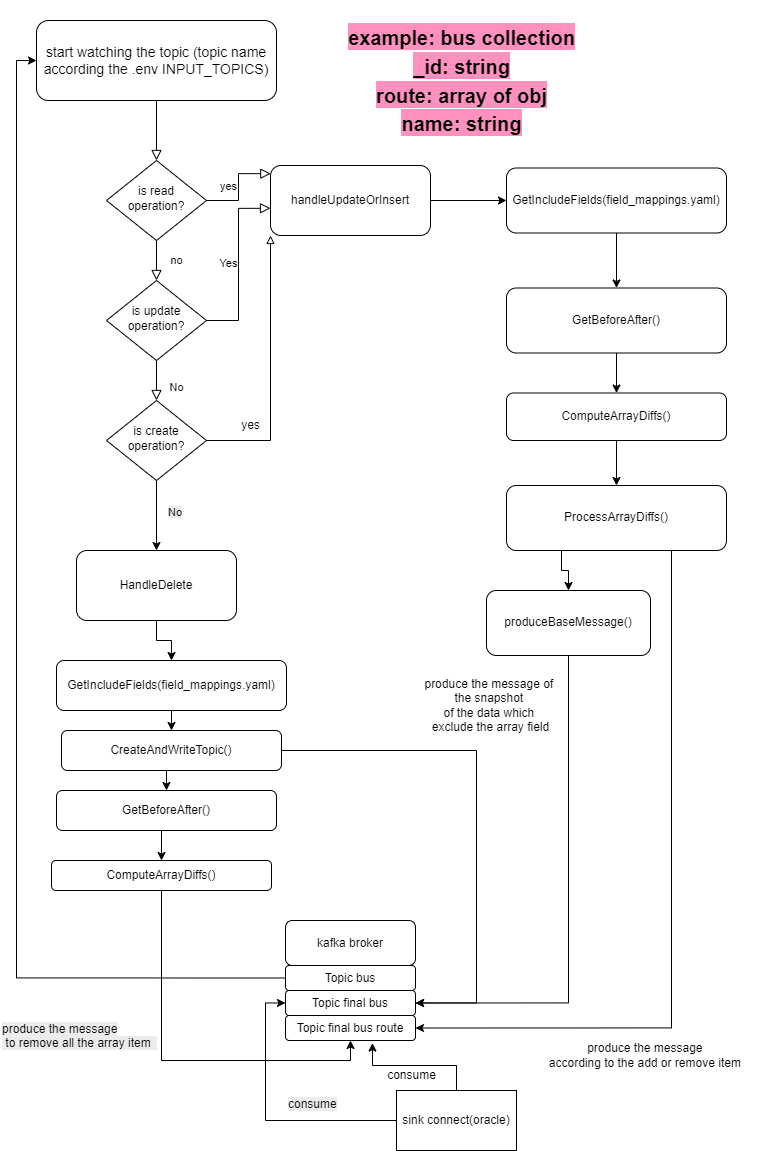

The diagram above was exported from draw.io. Its source (the exported page's mxGraphModel, read from the mxfile embedded in the PNG):
<mxGraphModel dx="2220" dy="1226" grid="1" gridSize="10" guides="1" tooltips="1" connect="1" arrows="1" fold="1" page="1" pageScale="1" pageWidth="827" pageHeight="1169" math="0" shadow="0">
  <root>
    <mxCell id="WIyWlLk6GJQsqaUBKTNV-0" />
    <mxCell id="WIyWlLk6GJQsqaUBKTNV-1" parent="WIyWlLk6GJQsqaUBKTNV-0" />
    <mxCell id="WIyWlLk6GJQsqaUBKTNV-2" value="" style="rounded=0;html=1;jettySize=auto;orthogonalLoop=1;fontSize=11;endArrow=block;endFill=0;endSize=8;strokeWidth=1;shadow=0;labelBackgroundColor=none;edgeStyle=orthogonalEdgeStyle;" parent="WIyWlLk6GJQsqaUBKTNV-1" source="WIyWlLk6GJQsqaUBKTNV-3" target="WIyWlLk6GJQsqaUBKTNV-6" edge="1">
      <mxGeometry relative="1" as="geometry" />
    </mxCell>
    <mxCell id="WIyWlLk6GJQsqaUBKTNV-3" value="&lt;font style=&quot;font-size: 14px;&quot;&gt;start watching the topic (topic name according the .env INPUT_TOPICS)&lt;/font&gt;" style="rounded=1;whiteSpace=wrap;html=1;fontSize=12;glass=0;strokeWidth=1;shadow=0;" parent="WIyWlLk6GJQsqaUBKTNV-1" vertex="1">
      <mxGeometry x="100" y="30" width="240" height="80" as="geometry" />
    </mxCell>
    <mxCell id="WIyWlLk6GJQsqaUBKTNV-4" value="no" style="rounded=0;html=1;jettySize=auto;orthogonalLoop=1;fontSize=11;endArrow=block;endFill=0;endSize=8;strokeWidth=1;shadow=0;labelBackgroundColor=none;edgeStyle=orthogonalEdgeStyle;" parent="WIyWlLk6GJQsqaUBKTNV-1" source="WIyWlLk6GJQsqaUBKTNV-6" target="WIyWlLk6GJQsqaUBKTNV-10" edge="1">
      <mxGeometry y="20" relative="1" as="geometry">
        <mxPoint as="offset" />
      </mxGeometry>
    </mxCell>
    <mxCell id="WIyWlLk6GJQsqaUBKTNV-5" value="yes" style="edgeStyle=orthogonalEdgeStyle;rounded=0;html=1;jettySize=auto;orthogonalLoop=1;fontSize=11;endArrow=block;endFill=0;endSize=8;strokeWidth=1;shadow=0;labelBackgroundColor=none;entryX=0.002;entryY=0.117;entryDx=0;entryDy=0;entryPerimeter=0;" parent="WIyWlLk6GJQsqaUBKTNV-1" source="WIyWlLk6GJQsqaUBKTNV-6" target="WIyWlLk6GJQsqaUBKTNV-7" edge="1">
      <mxGeometry y="10" relative="1" as="geometry">
        <mxPoint as="offset" />
      </mxGeometry>
    </mxCell>
    <mxCell id="WIyWlLk6GJQsqaUBKTNV-6" value="is read operation?" style="rhombus;whiteSpace=wrap;html=1;shadow=0;fontFamily=Helvetica;fontSize=12;align=center;strokeWidth=1;spacing=6;spacingTop=-4;" parent="WIyWlLk6GJQsqaUBKTNV-1" vertex="1">
      <mxGeometry x="170" y="170" width="100" height="80" as="geometry" />
    </mxCell>
    <mxCell id="oEHJE7tFaaq5gKveZbnd-7" style="edgeStyle=orthogonalEdgeStyle;rounded=0;orthogonalLoop=1;jettySize=auto;html=1;exitX=1;exitY=0.5;exitDx=0;exitDy=0;entryX=0;entryY=0.5;entryDx=0;entryDy=0;" parent="WIyWlLk6GJQsqaUBKTNV-1" source="WIyWlLk6GJQsqaUBKTNV-7" target="oEHJE7tFaaq5gKveZbnd-6" edge="1">
      <mxGeometry relative="1" as="geometry" />
    </mxCell>
    <mxCell id="WIyWlLk6GJQsqaUBKTNV-7" value="handleUpdateOrInsert" style="rounded=1;whiteSpace=wrap;html=1;fontSize=12;glass=0;strokeWidth=1;shadow=0;" parent="WIyWlLk6GJQsqaUBKTNV-1" vertex="1">
      <mxGeometry x="334" y="175" width="160" height="70" as="geometry" />
    </mxCell>
    <mxCell id="WIyWlLk6GJQsqaUBKTNV-8" value="No" style="rounded=0;html=1;jettySize=auto;orthogonalLoop=1;fontSize=11;endArrow=block;endFill=0;endSize=8;strokeWidth=1;shadow=0;labelBackgroundColor=none;edgeStyle=orthogonalEdgeStyle;entryX=0.5;entryY=0;entryDx=0;entryDy=0;" parent="WIyWlLk6GJQsqaUBKTNV-1" source="WIyWlLk6GJQsqaUBKTNV-10" target="oEHJE7tFaaq5gKveZbnd-0" edge="1">
      <mxGeometry x="0.3333" y="20" relative="1" as="geometry">
        <mxPoint as="offset" />
        <mxPoint x="220" y="430" as="targetPoint" />
      </mxGeometry>
    </mxCell>
    <mxCell id="WIyWlLk6GJQsqaUBKTNV-9" value="Yes" style="edgeStyle=orthogonalEdgeStyle;rounded=0;html=1;jettySize=auto;orthogonalLoop=1;fontSize=11;endArrow=block;endFill=0;endSize=8;strokeWidth=1;shadow=0;labelBackgroundColor=none;entryX=0;entryY=0.611;entryDx=0;entryDy=0;entryPerimeter=0;" parent="WIyWlLk6GJQsqaUBKTNV-1" source="WIyWlLk6GJQsqaUBKTNV-10" target="WIyWlLk6GJQsqaUBKTNV-7" edge="1">
      <mxGeometry y="10" relative="1" as="geometry">
        <mxPoint as="offset" />
        <mxPoint x="320" y="330" as="targetPoint" />
      </mxGeometry>
    </mxCell>
    <mxCell id="WIyWlLk6GJQsqaUBKTNV-10" value="is update operation?" style="rhombus;whiteSpace=wrap;html=1;shadow=0;fontFamily=Helvetica;fontSize=12;align=center;strokeWidth=1;spacing=6;spacingTop=-4;" parent="WIyWlLk6GJQsqaUBKTNV-1" vertex="1">
      <mxGeometry x="170" y="290" width="100" height="80" as="geometry" />
    </mxCell>
    <mxCell id="oEHJE7tFaaq5gKveZbnd-1" style="edgeStyle=orthogonalEdgeStyle;rounded=0;orthogonalLoop=1;jettySize=auto;html=1;exitX=1;exitY=0.5;exitDx=0;exitDy=0;entryX=0;entryY=1;entryDx=0;entryDy=0;endArrow=block;endFill=0;" parent="WIyWlLk6GJQsqaUBKTNV-1" source="oEHJE7tFaaq5gKveZbnd-0" target="WIyWlLk6GJQsqaUBKTNV-7" edge="1">
      <mxGeometry relative="1" as="geometry" />
    </mxCell>
    <mxCell id="oEHJE7tFaaq5gKveZbnd-3" style="edgeStyle=orthogonalEdgeStyle;rounded=0;orthogonalLoop=1;jettySize=auto;html=1;exitX=0.5;exitY=1;exitDx=0;exitDy=0;" parent="WIyWlLk6GJQsqaUBKTNV-1" source="oEHJE7tFaaq5gKveZbnd-0" target="oEHJE7tFaaq5gKveZbnd-2" edge="1">
      <mxGeometry relative="1" as="geometry" />
    </mxCell>
    <mxCell id="oEHJE7tFaaq5gKveZbnd-0" value="is create operation?" style="rhombus;whiteSpace=wrap;html=1;shadow=0;fontFamily=Helvetica;fontSize=12;align=center;strokeWidth=1;spacing=6;spacingTop=-4;" parent="WIyWlLk6GJQsqaUBKTNV-1" vertex="1">
      <mxGeometry x="170" y="410" width="100" height="80" as="geometry" />
    </mxCell>
    <mxCell id="y5Mpa1LZNMTk0QWgHX2F-0" style="edgeStyle=orthogonalEdgeStyle;rounded=0;orthogonalLoop=1;jettySize=auto;html=1;exitX=0.5;exitY=1;exitDx=0;exitDy=0;" edge="1" parent="WIyWlLk6GJQsqaUBKTNV-1" source="oEHJE7tFaaq5gKveZbnd-2" target="oEHJE7tFaaq5gKveZbnd-39">
      <mxGeometry relative="1" as="geometry" />
    </mxCell>
    <mxCell id="oEHJE7tFaaq5gKveZbnd-2" value="HandleDelete" style="rounded=1;whiteSpace=wrap;html=1;fontSize=12;glass=0;strokeWidth=1;shadow=0;" parent="WIyWlLk6GJQsqaUBKTNV-1" vertex="1">
      <mxGeometry x="140" y="560" width="160" height="70" as="geometry" />
    </mxCell>
    <mxCell id="oEHJE7tFaaq5gKveZbnd-5" value="yes" style="text;html=1;align=center;verticalAlign=middle;resizable=0;points=[];autosize=1;strokeColor=none;fillColor=none;" parent="WIyWlLk6GJQsqaUBKTNV-1" vertex="1">
      <mxGeometry x="294" y="420" width="40" height="30" as="geometry" />
    </mxCell>
    <mxCell id="oEHJE7tFaaq5gKveZbnd-9" style="edgeStyle=orthogonalEdgeStyle;rounded=0;orthogonalLoop=1;jettySize=auto;html=1;exitX=0.5;exitY=1;exitDx=0;exitDy=0;" parent="WIyWlLk6GJQsqaUBKTNV-1" source="oEHJE7tFaaq5gKveZbnd-6" target="oEHJE7tFaaq5gKveZbnd-8" edge="1">
      <mxGeometry relative="1" as="geometry" />
    </mxCell>
    <mxCell id="oEHJE7tFaaq5gKveZbnd-6" value="GetIncludeFields(field_mappings.yaml)" style="rounded=1;whiteSpace=wrap;html=1;fontSize=12;glass=0;strokeWidth=1;shadow=0;" parent="WIyWlLk6GJQsqaUBKTNV-1" vertex="1">
      <mxGeometry x="570" y="177.5" width="220" height="65" as="geometry" />
    </mxCell>
    <mxCell id="oEHJE7tFaaq5gKveZbnd-11" style="edgeStyle=orthogonalEdgeStyle;rounded=0;orthogonalLoop=1;jettySize=auto;html=1;exitX=0.5;exitY=1;exitDx=0;exitDy=0;entryX=0.5;entryY=0;entryDx=0;entryDy=0;" parent="WIyWlLk6GJQsqaUBKTNV-1" source="oEHJE7tFaaq5gKveZbnd-8" target="oEHJE7tFaaq5gKveZbnd-10" edge="1">
      <mxGeometry relative="1" as="geometry" />
    </mxCell>
    <mxCell id="oEHJE7tFaaq5gKveZbnd-8" value="GetBeforeAfter()" style="rounded=1;whiteSpace=wrap;html=1;fontSize=12;glass=0;strokeWidth=1;shadow=0;" parent="WIyWlLk6GJQsqaUBKTNV-1" vertex="1">
      <mxGeometry x="570" y="297.5" width="220" height="65" as="geometry" />
    </mxCell>
    <mxCell id="oEHJE7tFaaq5gKveZbnd-14" style="edgeStyle=orthogonalEdgeStyle;rounded=0;orthogonalLoop=1;jettySize=auto;html=1;exitX=0.5;exitY=1;exitDx=0;exitDy=0;entryX=0.5;entryY=0;entryDx=0;entryDy=0;" parent="WIyWlLk6GJQsqaUBKTNV-1" source="oEHJE7tFaaq5gKveZbnd-10" target="oEHJE7tFaaq5gKveZbnd-12" edge="1">
      <mxGeometry relative="1" as="geometry" />
    </mxCell>
    <mxCell id="oEHJE7tFaaq5gKveZbnd-10" value="ComputeArrayDiffs()" style="rounded=1;whiteSpace=wrap;html=1;fontSize=12;glass=0;strokeWidth=1;shadow=0;" parent="WIyWlLk6GJQsqaUBKTNV-1" vertex="1">
      <mxGeometry x="570" y="402.5" width="220" height="47.5" as="geometry" />
    </mxCell>
    <mxCell id="oEHJE7tFaaq5gKveZbnd-20" style="edgeStyle=orthogonalEdgeStyle;rounded=0;orthogonalLoop=1;jettySize=auto;html=1;exitX=0.75;exitY=1;exitDx=0;exitDy=0;entryX=1;entryY=0.5;entryDx=0;entryDy=0;" parent="WIyWlLk6GJQsqaUBKTNV-1" source="oEHJE7tFaaq5gKveZbnd-12" target="oEHJE7tFaaq5gKveZbnd-22" edge="1">
      <mxGeometry relative="1" as="geometry" />
    </mxCell>
    <mxCell id="oEHJE7tFaaq5gKveZbnd-26" style="edgeStyle=orthogonalEdgeStyle;rounded=0;orthogonalLoop=1;jettySize=auto;html=1;exitX=0.25;exitY=1;exitDx=0;exitDy=0;entryX=0.5;entryY=0;entryDx=0;entryDy=0;" parent="WIyWlLk6GJQsqaUBKTNV-1" source="oEHJE7tFaaq5gKveZbnd-12" target="oEHJE7tFaaq5gKveZbnd-24" edge="1">
      <mxGeometry relative="1" as="geometry" />
    </mxCell>
    <mxCell id="oEHJE7tFaaq5gKveZbnd-12" value="ProcessArrayDiffs()" style="rounded=1;whiteSpace=wrap;html=1;fontSize=12;glass=0;strokeWidth=1;shadow=0;" parent="WIyWlLk6GJQsqaUBKTNV-1" vertex="1">
      <mxGeometry x="570" y="495" width="220" height="65" as="geometry" />
    </mxCell>
    <mxCell id="oEHJE7tFaaq5gKveZbnd-13" value="kafka broker" style="rounded=1;whiteSpace=wrap;html=1;fontSize=12;glass=0;strokeWidth=1;shadow=0;" parent="WIyWlLk6GJQsqaUBKTNV-1" vertex="1">
      <mxGeometry x="349" y="930" width="130" height="45" as="geometry" />
    </mxCell>
    <mxCell id="oEHJE7tFaaq5gKveZbnd-19" style="edgeStyle=orthogonalEdgeStyle;rounded=0;orthogonalLoop=1;jettySize=auto;html=1;exitX=0;exitY=0.5;exitDx=0;exitDy=0;entryX=0;entryY=0.5;entryDx=0;entryDy=0;" parent="WIyWlLk6GJQsqaUBKTNV-1" source="oEHJE7tFaaq5gKveZbnd-15" target="WIyWlLk6GJQsqaUBKTNV-3" edge="1">
      <mxGeometry relative="1" as="geometry" />
    </mxCell>
    <mxCell id="oEHJE7tFaaq5gKveZbnd-15" value="Topic bus" style="rounded=1;whiteSpace=wrap;html=1;fontSize=12;glass=0;strokeWidth=1;shadow=0;" parent="WIyWlLk6GJQsqaUBKTNV-1" vertex="1">
      <mxGeometry x="349" y="975" width="130" height="25" as="geometry" />
    </mxCell>
    <mxCell id="oEHJE7tFaaq5gKveZbnd-16" value="Topic final bus" style="rounded=1;whiteSpace=wrap;html=1;fontSize=12;glass=0;strokeWidth=1;shadow=0;" parent="WIyWlLk6GJQsqaUBKTNV-1" vertex="1">
      <mxGeometry x="349" y="1000" width="130" height="25" as="geometry" />
    </mxCell>
    <mxCell id="oEHJE7tFaaq5gKveZbnd-21" value="produce&amp;nbsp;the message&amp;nbsp;&lt;div&gt;according to the add or remove item&amp;nbsp;&lt;/div&gt;" style="text;html=1;align=center;verticalAlign=middle;resizable=0;points=[];autosize=1;strokeColor=none;fillColor=none;" parent="WIyWlLk6GJQsqaUBKTNV-1" vertex="1">
      <mxGeometry x="600" y="1045" width="220" height="40" as="geometry" />
    </mxCell>
    <mxCell id="oEHJE7tFaaq5gKveZbnd-22" value="Topic final bus route" style="rounded=1;whiteSpace=wrap;html=1;fontSize=12;glass=0;strokeWidth=1;shadow=0;" parent="WIyWlLk6GJQsqaUBKTNV-1" vertex="1">
      <mxGeometry x="349" y="1025" width="130" height="25" as="geometry" />
    </mxCell>
    <mxCell id="oEHJE7tFaaq5gKveZbnd-23" value="&lt;h1&gt;&lt;span style=&quot;background-color: rgb(255, 144, 191);&quot;&gt;&lt;font style=&quot;font-size: 20px;&quot;&gt;example: bus collection&lt;br&gt;&lt;/font&gt;&lt;font style=&quot;font-size: 20px;&quot;&gt;_id: string&lt;br&gt;&lt;/font&gt;&lt;font style=&quot;font-size: 20px;&quot;&gt;route: array of obj&lt;br&gt;&lt;/font&gt;&lt;font style=&quot;font-size: 20px;&quot;&gt;name: string&lt;/font&gt;&lt;/span&gt;&lt;/h1&gt;" style="text;html=1;align=center;verticalAlign=middle;resizable=0;points=[];autosize=1;strokeColor=none;fillColor=none;" parent="WIyWlLk6GJQsqaUBKTNV-1" vertex="1">
      <mxGeometry x="400" y="10" width="250" height="160" as="geometry" />
    </mxCell>
    <mxCell id="oEHJE7tFaaq5gKveZbnd-25" style="edgeStyle=orthogonalEdgeStyle;rounded=0;orthogonalLoop=1;jettySize=auto;html=1;exitX=0.5;exitY=1;exitDx=0;exitDy=0;entryX=1;entryY=0.5;entryDx=0;entryDy=0;" parent="WIyWlLk6GJQsqaUBKTNV-1" source="oEHJE7tFaaq5gKveZbnd-24" target="oEHJE7tFaaq5gKveZbnd-16" edge="1">
      <mxGeometry relative="1" as="geometry" />
    </mxCell>
    <mxCell id="oEHJE7tFaaq5gKveZbnd-24" value="produceBaseMessage()" style="rounded=1;whiteSpace=wrap;html=1;fontSize=12;glass=0;strokeWidth=1;shadow=0;" parent="WIyWlLk6GJQsqaUBKTNV-1" vertex="1">
      <mxGeometry x="550" y="600" width="164" height="65" as="geometry" />
    </mxCell>
    <mxCell id="oEHJE7tFaaq5gKveZbnd-27" value="produce the message of&amp;nbsp;&lt;div&gt;the snapshot&amp;nbsp;&lt;div&gt;of the data which&amp;nbsp;&lt;/div&gt;&lt;div&gt;exclude the array field&lt;/div&gt;&lt;/div&gt;" style="text;html=1;align=center;verticalAlign=middle;resizable=0;points=[];autosize=1;strokeColor=none;fillColor=none;" parent="WIyWlLk6GJQsqaUBKTNV-1" vertex="1">
      <mxGeometry x="474" y="680" width="160" height="70" as="geometry" />
    </mxCell>
    <mxCell id="oEHJE7tFaaq5gKveZbnd-44" style="edgeStyle=orthogonalEdgeStyle;rounded=0;orthogonalLoop=1;jettySize=auto;html=1;exitX=0.5;exitY=1;exitDx=0;exitDy=0;entryX=0.5;entryY=0;entryDx=0;entryDy=0;" parent="WIyWlLk6GJQsqaUBKTNV-1" source="oEHJE7tFaaq5gKveZbnd-39" target="oEHJE7tFaaq5gKveZbnd-42" edge="1">
      <mxGeometry relative="1" as="geometry" />
    </mxCell>
    <mxCell id="oEHJE7tFaaq5gKveZbnd-39" value="GetIncludeFields(field_mappings.yaml)" style="rounded=1;whiteSpace=wrap;html=1;fontSize=12;glass=0;strokeWidth=1;shadow=0;" parent="WIyWlLk6GJQsqaUBKTNV-1" vertex="1">
      <mxGeometry x="120" y="670" width="230" height="50" as="geometry" />
    </mxCell>
    <mxCell id="oEHJE7tFaaq5gKveZbnd-47" style="edgeStyle=orthogonalEdgeStyle;rounded=0;orthogonalLoop=1;jettySize=auto;html=1;exitX=0.5;exitY=1;exitDx=0;exitDy=0;entryX=0.5;entryY=0;entryDx=0;entryDy=0;" parent="WIyWlLk6GJQsqaUBKTNV-1" source="oEHJE7tFaaq5gKveZbnd-40" target="oEHJE7tFaaq5gKveZbnd-41" edge="1">
      <mxGeometry relative="1" as="geometry" />
    </mxCell>
    <mxCell id="oEHJE7tFaaq5gKveZbnd-40" value="GetBeforeAfter()" style="rounded=1;whiteSpace=wrap;html=1;fontSize=12;glass=0;strokeWidth=1;shadow=0;" parent="WIyWlLk6GJQsqaUBKTNV-1" vertex="1">
      <mxGeometry x="120" y="800" width="220" height="40" as="geometry" />
    </mxCell>
    <mxCell id="oEHJE7tFaaq5gKveZbnd-48" style="edgeStyle=orthogonalEdgeStyle;rounded=0;orthogonalLoop=1;jettySize=auto;html=1;exitX=0.5;exitY=1;exitDx=0;exitDy=0;entryX=0.5;entryY=1;entryDx=0;entryDy=0;" parent="WIyWlLk6GJQsqaUBKTNV-1" source="oEHJE7tFaaq5gKveZbnd-41" target="oEHJE7tFaaq5gKveZbnd-22" edge="1">
      <mxGeometry relative="1" as="geometry" />
    </mxCell>
    <mxCell id="oEHJE7tFaaq5gKveZbnd-41" value="ComputeArrayDiffs()" style="rounded=1;whiteSpace=wrap;html=1;fontSize=12;glass=0;strokeWidth=1;shadow=0;" parent="WIyWlLk6GJQsqaUBKTNV-1" vertex="1">
      <mxGeometry x="115" y="870" width="220" height="30" as="geometry" />
    </mxCell>
    <mxCell id="oEHJE7tFaaq5gKveZbnd-43" style="edgeStyle=orthogonalEdgeStyle;rounded=0;orthogonalLoop=1;jettySize=auto;html=1;exitX=1;exitY=0.5;exitDx=0;exitDy=0;entryX=1;entryY=0.5;entryDx=0;entryDy=0;" parent="WIyWlLk6GJQsqaUBKTNV-1" source="oEHJE7tFaaq5gKveZbnd-42" target="oEHJE7tFaaq5gKveZbnd-16" edge="1">
      <mxGeometry relative="1" as="geometry">
        <Array as="points">
          <mxPoint x="540" y="760" />
          <mxPoint x="540" y="1013" />
        </Array>
      </mxGeometry>
    </mxCell>
    <mxCell id="oEHJE7tFaaq5gKveZbnd-46" style="edgeStyle=orthogonalEdgeStyle;rounded=0;orthogonalLoop=1;jettySize=auto;html=1;exitX=0.5;exitY=1;exitDx=0;exitDy=0;entryX=0.5;entryY=0;entryDx=0;entryDy=0;" parent="WIyWlLk6GJQsqaUBKTNV-1" source="oEHJE7tFaaq5gKveZbnd-42" target="oEHJE7tFaaq5gKveZbnd-40" edge="1">
      <mxGeometry relative="1" as="geometry" />
    </mxCell>
    <mxCell id="oEHJE7tFaaq5gKveZbnd-42" value="CreateAndWriteTopic()" style="rounded=1;whiteSpace=wrap;html=1;fontSize=12;glass=0;strokeWidth=1;shadow=0;" parent="WIyWlLk6GJQsqaUBKTNV-1" vertex="1">
      <mxGeometry x="125" y="740" width="220" height="40" as="geometry" />
    </mxCell>
    <mxCell id="oEHJE7tFaaq5gKveZbnd-49" value="&lt;span style=&quot;color: rgb(0, 0, 0); font-family: Helvetica; font-size: 12px; font-style: normal; font-variant-ligatures: normal; font-variant-caps: normal; font-weight: 400; letter-spacing: normal; orphans: 2; text-align: center; text-indent: 0px; text-transform: none; widows: 2; word-spacing: 0px; -webkit-text-stroke-width: 0px; white-space: nowrap; background-color: rgb(236, 236, 236); text-decoration-thickness: initial; text-decoration-style: initial; text-decoration-color: initial; float: none; display: inline !important;&quot;&gt;produce&amp;nbsp;the message&lt;/span&gt;&lt;div&gt;&lt;span style=&quot;color: rgb(0, 0, 0); font-family: Helvetica; font-size: 12px; font-style: normal; font-variant-ligatures: normal; font-variant-caps: normal; font-weight: 400; letter-spacing: normal; orphans: 2; text-align: center; text-indent: 0px; text-transform: none; widows: 2; word-spacing: 0px; -webkit-text-stroke-width: 0px; white-space: nowrap; background-color: rgb(236, 236, 236); text-decoration-thickness: initial; text-decoration-style: initial; text-decoration-color: initial; float: none; display: inline !important;&quot;&gt;&amp;nbsp;to&lt;/span&gt;&lt;span style=&quot;background-color: light-dark(rgb(236, 236, 236), rgb(34, 34, 34)); color: light-dark(rgb(0, 0, 0), rgb(237, 237, 237)); text-align: center; text-wrap-mode: nowrap;&quot;&gt;&amp;nbsp;remove all the array item&amp;nbsp;&amp;nbsp;&lt;/span&gt;&lt;/div&gt;" style="text;whiteSpace=wrap;html=1;" parent="WIyWlLk6GJQsqaUBKTNV-1" vertex="1">
      <mxGeometry x="64" y="1025" width="230" height="50" as="geometry" />
    </mxCell>
    <mxCell id="y5Mpa1LZNMTk0QWgHX2F-1" value="&lt;span style=&quot;color: rgb(0, 0, 0); font-family: Helvetica; font-size: 11px; font-style: normal; font-variant-ligatures: normal; font-variant-caps: normal; font-weight: 400; letter-spacing: normal; orphans: 2; text-align: center; text-indent: 0px; text-transform: none; widows: 2; word-spacing: 0px; -webkit-text-stroke-width: 0px; white-space: nowrap; background-color: rgb(236, 236, 236); text-decoration-thickness: initial; text-decoration-style: initial; text-decoration-color: initial; display: inline !important; float: none;&quot;&gt;No&lt;/span&gt;" style="text;whiteSpace=wrap;html=1;" vertex="1" parent="WIyWlLk6GJQsqaUBKTNV-1">
      <mxGeometry x="230" y="507.5" width="50" height="40" as="geometry" />
    </mxCell>
    <mxCell id="y5Mpa1LZNMTk0QWgHX2F-6" style="edgeStyle=orthogonalEdgeStyle;rounded=0;orthogonalLoop=1;jettySize=auto;html=1;exitX=0;exitY=0.5;exitDx=0;exitDy=0;entryX=0;entryY=0.5;entryDx=0;entryDy=0;" edge="1" parent="WIyWlLk6GJQsqaUBKTNV-1" source="y5Mpa1LZNMTk0QWgHX2F-2" target="oEHJE7tFaaq5gKveZbnd-16">
      <mxGeometry relative="1" as="geometry" />
    </mxCell>
    <mxCell id="y5Mpa1LZNMTk0QWgHX2F-2" value="sink connect(oracle)" style="rounded=0;whiteSpace=wrap;html=1;" vertex="1" parent="WIyWlLk6GJQsqaUBKTNV-1">
      <mxGeometry x="460" y="1100" width="120" height="60" as="geometry" />
    </mxCell>
    <mxCell id="y5Mpa1LZNMTk0QWgHX2F-3" style="edgeStyle=orthogonalEdgeStyle;rounded=0;orthogonalLoop=1;jettySize=auto;html=1;exitX=0.5;exitY=0;exitDx=0;exitDy=0;entryX=0.669;entryY=1.103;entryDx=0;entryDy=0;entryPerimeter=0;" edge="1" parent="WIyWlLk6GJQsqaUBKTNV-1" source="y5Mpa1LZNMTk0QWgHX2F-2" target="oEHJE7tFaaq5gKveZbnd-22">
      <mxGeometry relative="1" as="geometry" />
    </mxCell>
    <mxCell id="y5Mpa1LZNMTk0QWgHX2F-5" value="consume" style="text;html=1;align=center;verticalAlign=middle;resizable=0;points=[];autosize=1;strokeColor=none;fillColor=none;" vertex="1" parent="WIyWlLk6GJQsqaUBKTNV-1">
      <mxGeometry x="440" y="1070" width="70" height="30" as="geometry" />
    </mxCell>
    <mxCell id="y5Mpa1LZNMTk0QWgHX2F-7" value="&lt;span style=&quot;color: rgb(0, 0, 0); font-family: Helvetica; font-size: 12px; font-style: normal; font-variant-ligatures: normal; font-variant-caps: normal; font-weight: 400; letter-spacing: normal; orphans: 2; text-align: center; text-indent: 0px; text-transform: none; widows: 2; word-spacing: 0px; -webkit-text-stroke-width: 0px; white-space: nowrap; background-color: rgb(236, 236, 236); text-decoration-thickness: initial; text-decoration-style: initial; text-decoration-color: initial; display: inline !important; float: none;&quot;&gt;consume&lt;/span&gt;" style="text;whiteSpace=wrap;html=1;" vertex="1" parent="WIyWlLk6GJQsqaUBKTNV-1">
      <mxGeometry x="350" y="1100" width="80" height="40" as="geometry" />
    </mxCell>
  </root>
</mxGraphModel>